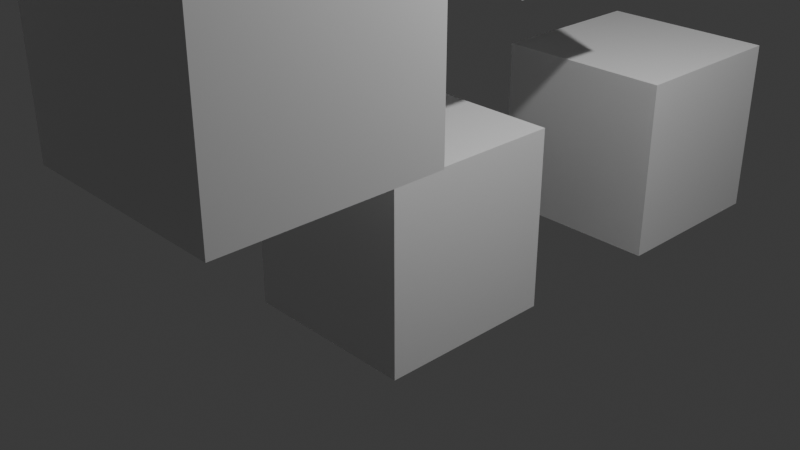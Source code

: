 # Source: Demo.blend  (saved by Blender 4.4.32; exported with 4.5.12 LTS)
import bpy
from mathutils import Matrix  # noqa: F401  (used for matrix-valued properties, if any)

bpy.ops.wm.read_factory_settings(use_empty=True)
scene = bpy.context.scene
scene.name = 'Scene'

# ---- collections
col_collection = bpy.data.collections.new('Collection'); scene.collection.children.link(col_collection)

# ---- materials (node trees are filled in below, after node groups)
mat_material = bpy.data.materials.new('Material')
mat_material.alpha_threshold = 0.0
mat_material.roughness = 0.5
mat_material.line_color = (0.0, 0.0, 0.0, 1.0)
mat_material_001 = bpy.data.materials.new('Material.001')
mat_material_001.alpha_threshold = 0.0
mat_material_001.roughness = 0.5
mat_material_001.line_color = (0.0, 0.0, 0.0, 1.0)
mat_material_002 = bpy.data.materials.new('Material.002')
mat_material_002.alpha_threshold = 0.0
mat_material_002.roughness = 0.5
mat_material_002.line_color = (0.0, 0.0, 0.0, 1.0)
mat_material_003 = bpy.data.materials.new('Material.003')
mat_material_003.alpha_threshold = 0.0
mat_material_003.roughness = 0.5
mat_material_003.line_color = (0.0, 0.0, 0.0, 1.0)
mat_material_004 = bpy.data.materials.new('Material.004')
mat_material_004.alpha_threshold = 0.0
mat_material_004.roughness = 0.5
mat_material_004.line_color = (0.0, 0.0, 0.0, 1.0)

# ---- material node trees
mat_material.use_nodes = True; mat_material.node_tree.nodes.clear()
_N = mat_material.node_tree.nodes; _L = mat_material.node_tree.links
n0 = _N.new('ShaderNodeOutputMaterial'); n0.name = 'Material Output'; n0.location = (300, 300)
n1 = _N.new('ShaderNodeBsdfPrincipled'); n1.name = 'Principled BSDF'; n1.location = (10, 300)
n1.inputs[3].default_value = 1.45
_L.new(n1.outputs[0], n0.inputs[0])
n0.is_active_output = True
mat_material_001.use_nodes = True; mat_material_001.node_tree.nodes.clear()
_N = mat_material_001.node_tree.nodes; _L = mat_material_001.node_tree.links
n0 = _N.new('ShaderNodeOutputMaterial'); n0.name = 'Material Output'; n0.location = (300, 300)
n1 = _N.new('ShaderNodeBsdfPrincipled'); n1.name = 'Principled BSDF'; n1.location = (10, 300)
n1.inputs[3].default_value = 1.45
_L.new(n1.outputs[0], n0.inputs[0])
n0.is_active_output = True
mat_material_002.use_nodes = True; mat_material_002.node_tree.nodes.clear()
_N = mat_material_002.node_tree.nodes; _L = mat_material_002.node_tree.links
n0 = _N.new('ShaderNodeOutputMaterial'); n0.name = 'Material Output'; n0.location = (300, 300)
n1 = _N.new('ShaderNodeBsdfPrincipled'); n1.name = 'Principled BSDF'; n1.location = (10, 300)
n1.inputs[3].default_value = 1.45
_L.new(n1.outputs[0], n0.inputs[0])
n0.is_active_output = True
mat_material_003.use_nodes = True; mat_material_003.node_tree.nodes.clear()
_N = mat_material_003.node_tree.nodes; _L = mat_material_003.node_tree.links
n0 = _N.new('ShaderNodeOutputMaterial'); n0.name = 'Material Output'; n0.location = (300, 300)
n1 = _N.new('ShaderNodeBsdfPrincipled'); n1.name = 'Principled BSDF'; n1.location = (10, 300)
n1.inputs[3].default_value = 1.45
_L.new(n1.outputs[0], n0.inputs[0])
n0.is_active_output = True
mat_material_004.use_nodes = True; mat_material_004.node_tree.nodes.clear()
_N = mat_material_004.node_tree.nodes; _L = mat_material_004.node_tree.links
n0 = _N.new('ShaderNodeOutputMaterial'); n0.name = 'Material Output'; n0.location = (300, 300)
n1 = _N.new('ShaderNodeBsdfPrincipled'); n1.name = 'Principled BSDF'; n1.location = (10, 300)
n1.inputs[3].default_value = 1.45
_L.new(n1.outputs[0], n0.inputs[0])
n0.is_active_output = True

# ---- world
world_world = bpy.data.worlds.new('World'); scene.world = world_world
world_world.use_nodes = True; world_world.node_tree.nodes.clear()
_N = world_world.node_tree.nodes; _L = world_world.node_tree.links
n0 = _N.new('ShaderNodeOutputWorld'); n0.name = 'World Output'; n0.location = (300, 300)
n1 = _N.new('ShaderNodeBackground'); n1.name = 'Background'; n1.location = (10, 300)
n1.inputs[0].default_value = (0.05088, 0.05088, 0.05088, 1.0)
_L.new(n1.outputs[0], n0.inputs[0])
n0.is_active_output = True
world_world.color = (0.05088, 0.05088, 0.05088)
world_world.sun_shadow_jitter_overblur = 0.0

# ---- cameras
cam_camera = bpy.data.cameras.new('Camera')
cam_camera.clip_end = 100.0
cam_camera.ortho_scale = 7.314

# ---- lights
light_light = bpy.data.lights.new('Light', 'POINT')
light_light.energy = 1000.0
light_light.shadow_soft_size = 0.1

# ---- meshes
me_cube = bpy.data.meshes.new('Cube')
me_cube.from_pydata([(1.0, 1.0, 1.0), (1.0, 1.0, -1.0), (1.0, -1.0, 1.0), (1.0, -1.0, -1.0), (-1.0, 1.0, 1.0), (-1.0, 1.0, -1.0), (-1.0, -1.0, 1.0), (-1.0, -1.0, -1.0)], [], [(0, 4, 6, 2), (3, 2, 6, 7), (7, 6, 4, 5), (5, 1, 3, 7), (1, 0, 2, 3), (5, 4, 0, 1)])
_uv = me_cube.uv_layers.new(name='UVMap')
_uv.uv.foreach_set('vector', [0.625, 0.5, 0.875, 0.5, 0.875, 0.75, 0.625, 0.75, 0.375, 0.75, 0.625, 0.75, 0.625, 1.0, 0.375, 1.0, 0.375, 0.0, 0.625, 0.0, 0.625, 0.25, 0.375, 0.25, 0.125, 0.5, 0.375, 0.5, 0.375, 0.75, 0.125, 0.75, 0.375, 0.5, 0.625, 0.5, 0.625, 0.75, 0.375, 0.75, 0.375, 0.25, 0.625, 0.25, 0.625, 0.5, 0.375, 0.5])
me_cube.materials.append(mat_material)
me_cube.use_mirror_vertex_groups = False
me_cube.update()
me_cube_001 = bpy.data.meshes.new('Cube.001')
me_cube_001.from_pydata([(1.0, 1.0, 1.0), (1.0, 1.0, -1.0), (1.0, -1.0, 1.0), (1.0, -1.0, -1.0), (-1.0, 1.0, 1.0), (-1.0, 1.0, -1.0), (-1.0, -1.0, 1.0), (-1.0, -1.0, -1.0)], [], [(0, 4, 6, 2), (3, 2, 6, 7), (7, 6, 4, 5), (5, 1, 3, 7), (1, 0, 2, 3), (5, 4, 0, 1)])
_uv = me_cube_001.uv_layers.new(name='UVMap')
_uv.uv.foreach_set('vector', [0.625, 0.5, 0.875, 0.5, 0.875, 0.75, 0.625, 0.75, 0.375, 0.75, 0.625, 0.75, 0.625, 1.0, 0.375, 1.0, 0.375, 0.0, 0.625, 0.0, 0.625, 0.25, 0.375, 0.25, 0.125, 0.5, 0.375, 0.5, 0.375, 0.75, 0.125, 0.75, 0.375, 0.5, 0.625, 0.5, 0.625, 0.75, 0.375, 0.75, 0.375, 0.25, 0.625, 0.25, 0.625, 0.5, 0.375, 0.5])
me_cube_001.materials.append(mat_material_001)
me_cube_001.use_mirror_vertex_groups = False
me_cube_001.update()
me_cube_002 = bpy.data.meshes.new('Cube.002')
me_cube_002.from_pydata([(1.0, 1.0, 1.0), (1.0, 1.0, -1.0), (1.0, -1.0, 1.0), (1.0, -1.0, -1.0), (-1.0, 1.0, 1.0), (-1.0, 1.0, -1.0), (-1.0, -1.0, 1.0), (-1.0, -1.0, -1.0)], [], [(0, 4, 6, 2), (3, 2, 6, 7), (7, 6, 4, 5), (5, 1, 3, 7), (1, 0, 2, 3), (5, 4, 0, 1)])
_uv = me_cube_002.uv_layers.new(name='UVMap')
_uv.uv.foreach_set('vector', [0.625, 0.5, 0.875, 0.5, 0.875, 0.75, 0.625, 0.75, 0.375, 0.75, 0.625, 0.75, 0.625, 1.0, 0.375, 1.0, 0.375, 0.0, 0.625, 0.0, 0.625, 0.25, 0.375, 0.25, 0.125, 0.5, 0.375, 0.5, 0.375, 0.75, 0.125, 0.75, 0.375, 0.5, 0.625, 0.5, 0.625, 0.75, 0.375, 0.75, 0.375, 0.25, 0.625, 0.25, 0.625, 0.5, 0.375, 0.5])
me_cube_002.materials.append(mat_material_002)
me_cube_002.use_mirror_vertex_groups = False
me_cube_002.update()
me_cube_003 = bpy.data.meshes.new('Cube.003')
me_cube_003.from_pydata([(1.0, 1.0, 1.0), (1.0, 1.0, -1.0), (1.0, -1.0, 1.0), (1.0, -1.0, -1.0), (-1.0, 1.0, 1.0), (-1.0, 1.0, -1.0), (-1.0, -1.0, 1.0), (-1.0, -1.0, -1.0)], [], [(0, 4, 6, 2), (3, 2, 6, 7), (7, 6, 4, 5), (5, 1, 3, 7), (1, 0, 2, 3), (5, 4, 0, 1)])
_uv = me_cube_003.uv_layers.new(name='UVMap')
_uv.uv.foreach_set('vector', [0.625, 0.5, 0.875, 0.5, 0.875, 0.75, 0.625, 0.75, 0.375, 0.75, 0.625, 0.75, 0.625, 1.0, 0.375, 1.0, 0.375, 0.0, 0.625, 0.0, 0.625, 0.25, 0.375, 0.25, 0.125, 0.5, 0.375, 0.5, 0.375, 0.75, 0.125, 0.75, 0.375, 0.5, 0.625, 0.5, 0.625, 0.75, 0.375, 0.75, 0.375, 0.25, 0.625, 0.25, 0.625, 0.5, 0.375, 0.5])
me_cube_003.materials.append(mat_material_003)
me_cube_003.use_mirror_vertex_groups = False
me_cube_003.update()
me_cube_004 = bpy.data.meshes.new('Cube.004')
me_cube_004.from_pydata([(1.0, 1.0, 1.0), (1.0, 1.0, -1.0), (1.0, -1.0, 1.0), (1.0, -1.0, -1.0), (-1.0, 1.0, 1.0), (-1.0, 1.0, -1.0), (-1.0, -1.0, 1.0), (-1.0, -1.0, -1.0)], [], [(0, 4, 6, 2), (3, 2, 6, 7), (7, 6, 4, 5), (5, 1, 3, 7), (1, 0, 2, 3), (5, 4, 0, 1)])
_uv = me_cube_004.uv_layers.new(name='UVMap')
_uv.uv.foreach_set('vector', [0.625, 0.5, 0.875, 0.5, 0.875, 0.75, 0.625, 0.75, 0.375, 0.75, 0.625, 0.75, 0.625, 1.0, 0.375, 1.0, 0.375, 0.0, 0.625, 0.0, 0.625, 0.25, 0.375, 0.25, 0.125, 0.5, 0.375, 0.5, 0.375, 0.75, 0.125, 0.75, 0.375, 0.5, 0.625, 0.5, 0.625, 0.75, 0.375, 0.75, 0.375, 0.25, 0.625, 0.25, 0.625, 0.5, 0.375, 0.5])
me_cube_004.materials.append(mat_material_004)
me_cube_004.use_mirror_vertex_groups = False
me_cube_004.update()

# ---- objects
ob_cube = bpy.data.objects.new('Cube', me_cube)
ob_light = bpy.data.objects.new('Light', light_light)
ob_camera = bpy.data.objects.new('Camera', cam_camera)
ob_cube_001 = bpy.data.objects.new('Cube.001', me_cube_001)
ob_cube_002 = bpy.data.objects.new('Cube.002', me_cube_002)
ob_cube_003 = bpy.data.objects.new('Cube.003', me_cube_003)
ob_cube_004 = bpy.data.objects.new('Cube.004', me_cube_004)

# ---- transforms, parenting, visibility, modifiers, constraints
ob_cube.location = (0.0, 0.0, 0.0)
ob_cube.lock_rotations_4d = False
ob_cube.empty_display_type = 'ARROWS'
ob_cube.lineart.crease_threshold = 0.0
ob_light.location = (4.076, 1.005, 5.904)
ob_light.rotation_euler = (0.6503, 0.05522, 1.866)
ob_light.lock_rotations_4d = False
ob_light.empty_display_type = 'ARROWS'
ob_light.color = (0.0, 0.0, 0.0, 0.0)
ob_light.lineart.crease_threshold = 0.0
ob_camera.location = (7.359, -6.926, 4.958)
ob_camera.rotation_euler = (1.109, 0.0, 0.8149)
ob_camera.lock_rotations_4d = False
ob_camera.empty_display_type = 'ARROWS'
ob_camera.color = (0.0, 0.0, 0.0, 0.0)
ob_camera.display_type = 'WIRE'
ob_camera.lineart.crease_threshold = 0.0
ob_cube_001.location = (0.2276, 3.511, 0.1295)
ob_cube_001.lock_rotations_4d = False
ob_cube_001.empty_display_type = 'ARROWS'
ob_cube_001.lineart.crease_threshold = 0.0
ob_cube_002.location = (0.09801, 1.451, 3.377)
ob_cube_002.lock_rotations_4d = False
ob_cube_002.empty_display_type = 'ARROWS'
ob_cube_002.lineart.crease_threshold = 0.0
ob_cube_003.location = (1.384, -2.81, 2.843)
ob_cube_003.lock_rotations_4d = False
ob_cube_003.empty_display_type = 'ARROWS'
ob_cube_003.lineart.crease_threshold = 0.0
ob_cube_004.location = (-4.238, -4.287, 1.557)
ob_cube_004.lock_rotations_4d = False
ob_cube_004.empty_display_type = 'ARROWS'
ob_cube_004.lineart.crease_threshold = 0.0

# ---- collection membership
col_collection.objects.link(ob_cube)
col_collection.objects.link(ob_light)
col_collection.objects.link(ob_camera)
col_collection.objects.link(ob_cube_001)
col_collection.objects.link(ob_cube_002)
col_collection.objects.link(ob_cube_003)
col_collection.objects.link(ob_cube_004)

# ---- scene / render settings (as saved in the file)
scene.camera = ob_camera
scene.frame_start = 1; scene.frame_end = 250; scene.frame_set(1)
scene.render.engine = 'BLENDER_EEVEE_NEXT'
bpy.context.view_layer.update()
